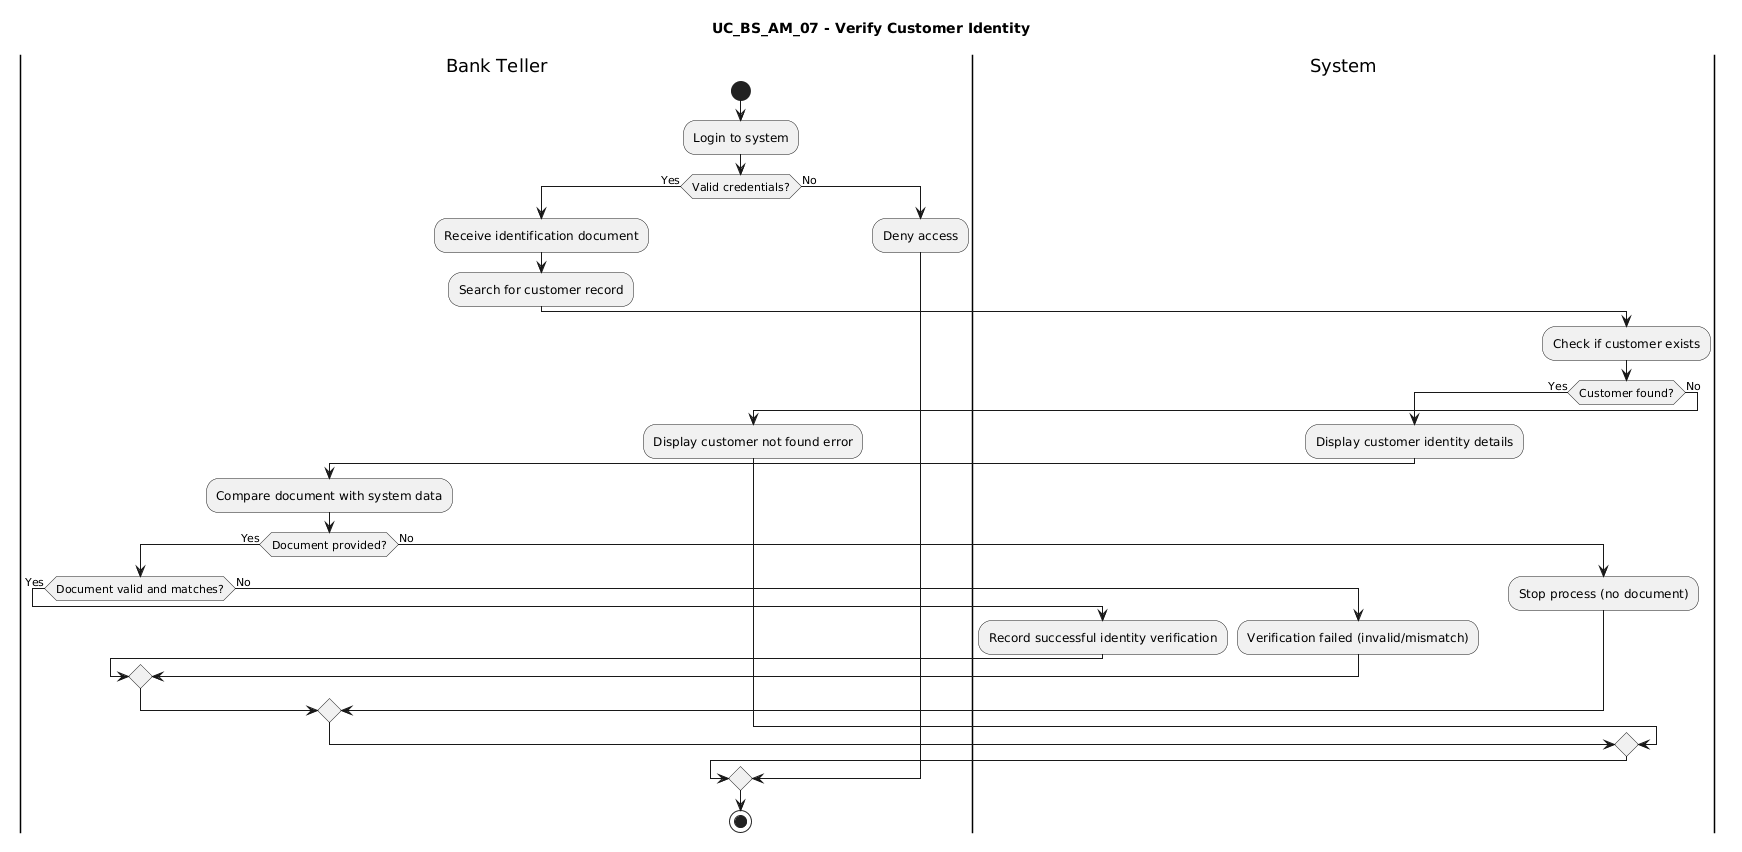

The diagram above was rendered by PlantUML. Its source (embedded in the PNG):
@startuml
title UC_BS_AM_07 - Verify Customer Identity 

|Bank Teller|
start
:Login to system;

if (Valid credentials?) then (Yes)
  :Receive identification document;
  :Search for customer record;

  |System|
  :Check if customer exists;

  if (Customer found?) then (Yes)
    :Display customer identity details;

    |Bank Teller|
    :Compare document with system data;

    if (Document provided?) then (Yes)

      if (Document valid and matches?) then (Yes)
        |System|
        :Record successful identity verification;
      else (No)
        :Verification failed (invalid/mismatch);
      endif

    else (No)
      :Stop process (no document);
    endif

  else (No)
    |Bank Teller|
    :Display customer not found error;
  endif

else (No)
  :Deny access;
endif

stop
@enduml